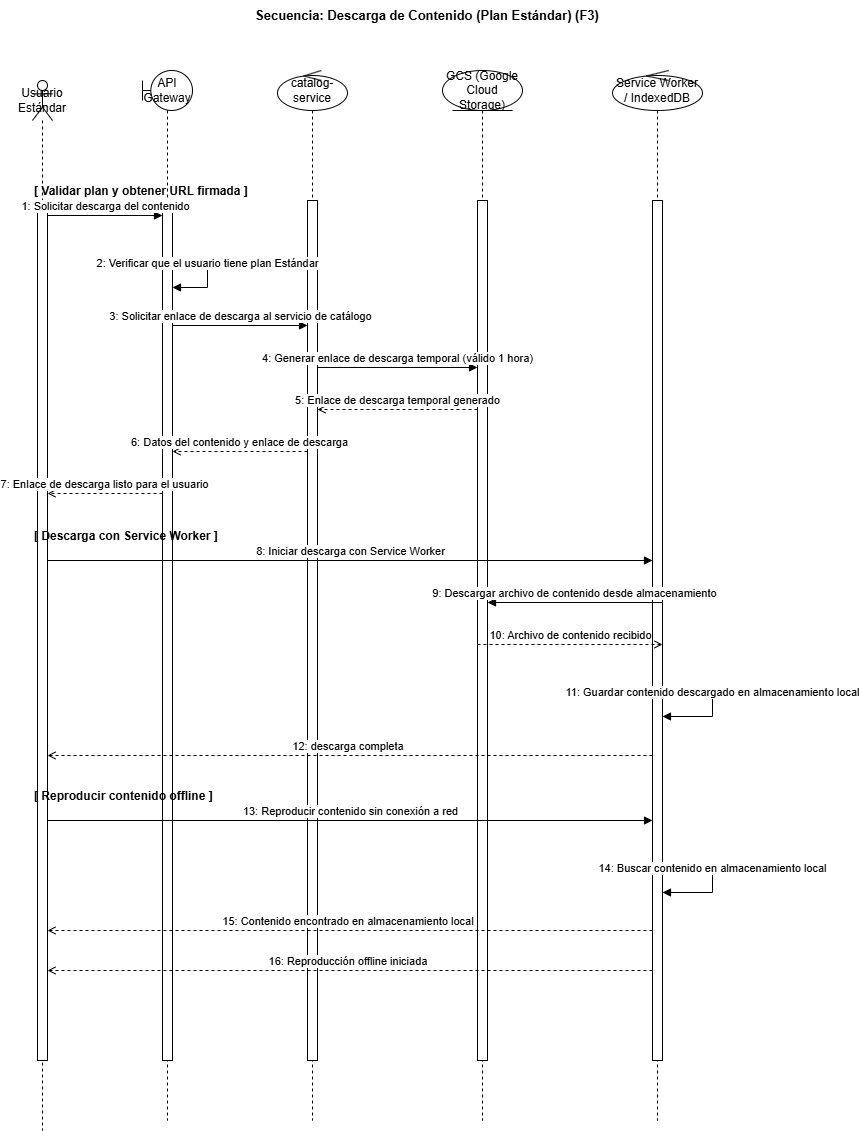

The diagram above was exported from draw.io. Its source (the exported page's mxGraphModel, read from the mxfile embedded in the PNG):
<mxGraphModel dx="1856" dy="596" grid="1" gridSize="10" guides="1" tooltips="1" connect="1" arrows="1" fold="1" page="1" pageScale="1" pageWidth="827" pageHeight="1169" math="0" shadow="0">
  <root>
    <mxCell id="0" />
    <mxCell id="1" parent="0" />
    <mxCell id="title" parent="1" style="text;html=1;whiteSpace=wrap;strokeColor=none;fillColor=none;align=center;verticalAlign=middle;rounded=0;fontStyle=1;fontSize=13;" value="Secuencia: Descarga de Contenido (Plan Estándar) (F3)" vertex="1">
      <mxGeometry height="30" width="500" x="165" y="80" as="geometry" />
    </mxCell>
    <mxCell id="p_usuario" parent="1" style="shape=umlLifeline;perimeter=lifelinePerimeter;whiteSpace=wrap;html=1;container=1;dropTarget=0;collapsible=0;recursiveResize=0;outlineConnect=0;portConstraint=eastwest;newEdgeStyle={&quot;curved&quot;:0,&quot;rounded&quot;:0};participant=umlActor;" value="Usuario Estándar" vertex="1">
      <mxGeometry height="1050" width="20" x="20" y="160" as="geometry" />
    </mxCell>
    <mxCell id="p_gw" parent="1" style="shape=umlLifeline;perimeter=lifelinePerimeter;whiteSpace=wrap;html=1;container=1;dropTarget=0;collapsible=0;recursiveResize=0;outlineConnect=0;portConstraint=eastwest;newEdgeStyle={&quot;curved&quot;:0,&quot;rounded&quot;:0};participant=umlBoundary;" value="API Gateway" vertex="1">
      <mxGeometry height="1050" width="50" x="130" y="150" as="geometry" />
    </mxCell>
    <mxCell id="p_catalog" parent="1" style="shape=umlLifeline;perimeter=lifelinePerimeter;whiteSpace=wrap;html=1;container=1;dropTarget=0;collapsible=0;recursiveResize=0;outlineConnect=0;portConstraint=eastwest;newEdgeStyle={&quot;curved&quot;:0,&quot;rounded&quot;:0};participant=umlControl;" value="catalog-service" vertex="1">
      <mxGeometry height="1050" width="70" x="265" y="150" as="geometry" />
    </mxCell>
    <mxCell id="p_gcs" parent="1" style="shape=umlLifeline;perimeter=lifelinePerimeter;whiteSpace=wrap;html=1;container=1;dropTarget=0;collapsible=0;recursiveResize=0;outlineConnect=0;portConstraint=eastwest;newEdgeStyle={&quot;curved&quot;:0,&quot;rounded&quot;:0};participant=umlEntity;" value="GCS (Google Cloud Storage)" vertex="1">
      <mxGeometry height="1050" width="80" x="430" y="150" as="geometry" />
    </mxCell>
    <mxCell id="p_sw" parent="1" style="shape=umlLifeline;perimeter=lifelinePerimeter;whiteSpace=wrap;html=1;container=1;dropTarget=0;collapsible=0;recursiveResize=0;outlineConnect=0;portConstraint=eastwest;newEdgeStyle={&quot;curved&quot;:0,&quot;rounded&quot;:0};participant=umlControl;" value="Service Worker / IndexedDB" vertex="1">
      <mxGeometry height="1050" width="90" x="600" y="150" as="geometry" />
    </mxCell>
    <mxCell id="a_usuario" parent="1" style="html=1;points=[[0,0,0,0,5],[0,1,0,0,-5],[1,0,0,0,5],[1,1,0,0,-5]];perimeter=orthogonalPerimeter;outlineConnect=0;targetShapes=umlLifeline;portConstraint=eastwest;" value="" vertex="1">
      <mxGeometry height="860" width="10" x="25" y="280" as="geometry" />
    </mxCell>
    <mxCell id="a_gw" parent="1" style="html=1;points=[[0,0,0,0,5],[0,1,0,0,-5],[1,0,0,0,5],[1,1,0,0,-5]];perimeter=orthogonalPerimeter;outlineConnect=0;targetShapes=umlLifeline;portConstraint=eastwest;" value="" vertex="1">
      <mxGeometry height="860" width="10" x="150" y="280" as="geometry" />
    </mxCell>
    <mxCell id="a_catalog" parent="1" style="html=1;points=[[0,0,0,0,5],[0,1,0,0,-5],[1,0,0,0,5],[1,1,0,0,-5]];perimeter=orthogonalPerimeter;outlineConnect=0;targetShapes=umlLifeline;portConstraint=eastwest;" value="" vertex="1">
      <mxGeometry height="860" width="10" x="295" y="280" as="geometry" />
    </mxCell>
    <mxCell id="a_gcs" parent="1" style="html=1;points=[[0,0,0,0,5],[0,1,0,0,-5],[1,0,0,0,5],[1,1,0,0,-5]];perimeter=orthogonalPerimeter;outlineConnect=0;targetShapes=umlLifeline;portConstraint=eastwest;" value="" vertex="1">
      <mxGeometry height="860" width="10" x="465" y="280" as="geometry" />
    </mxCell>
    <mxCell id="a_sw" parent="1" style="html=1;points=[[0,0,0,0,5],[0,1,0,0,-5],[1,0,0,0,5],[1,1,0,0,-5]];perimeter=orthogonalPerimeter;outlineConnect=0;targetShapes=umlLifeline;portConstraint=eastwest;" value="" vertex="1">
      <mxGeometry height="860" width="10" x="640" y="280" as="geometry" />
    </mxCell>
    <mxCell id="lbl1" parent="1" style="text;html=1;whiteSpace=wrap;strokeColor=none;fillColor=none;align=left;verticalAlign=middle;rounded=0;" value="&lt;b&gt;[ Validar plan y obtener URL firmada ]&lt;/b&gt;" vertex="1">
      <mxGeometry height="25" width="300" x="20" y="258" as="geometry" />
    </mxCell>
    <mxCell id="m1" edge="1" parent="1" style="html=1;verticalAlign=bottom;endArrow=block;curved=0;rounded=0;" value="1: Solicitar descarga del contenido">
      <mxGeometry relative="1" as="geometry">
        <mxPoint x="35" y="295" as="sourcePoint" />
        <mxPoint x="150" y="295" as="targetPoint" />
      </mxGeometry>
    </mxCell>
    <mxCell id="m2" edge="1" parent="1" style="html=1;verticalAlign=bottom;endArrow=block;curved=0;rounded=0;" value="2: Verificar que el usuario tiene plan Estándar">
      <mxGeometry relative="1" as="geometry">
        <Array as="points">
          <mxPoint x="195" y="337" />
          <mxPoint x="195" y="367" />
        </Array>
        <mxPoint x="160" y="337" as="sourcePoint" />
        <mxPoint x="160" y="367" as="targetPoint" />
      </mxGeometry>
    </mxCell>
    <mxCell id="m3" edge="1" parent="1" style="html=1;verticalAlign=bottom;endArrow=block;curved=0;rounded=0;" value="3: Solicitar enlace de descarga al servicio de catálogo">
      <mxGeometry relative="1" as="geometry">
        <mxPoint x="160" y="405" as="sourcePoint" />
        <mxPoint x="295" y="405" as="targetPoint" />
      </mxGeometry>
    </mxCell>
    <mxCell id="m4" edge="1" parent="1" style="html=1;verticalAlign=bottom;endArrow=block;curved=0;rounded=0;" value="4: Generar enlace de descarga temporal (válido 1 hora)">
      <mxGeometry relative="1" as="geometry">
        <mxPoint x="305" y="447" as="sourcePoint" />
        <mxPoint x="465" y="447" as="targetPoint" />
      </mxGeometry>
    </mxCell>
    <mxCell id="m5" edge="1" parent="1" style="html=1;verticalAlign=bottom;endArrow=open;curved=0;rounded=0;dashed=1;" value="5: Enlace de descarga temporal generado">
      <mxGeometry relative="1" as="geometry">
        <mxPoint x="465" y="489" as="sourcePoint" />
        <mxPoint x="305" y="489" as="targetPoint" />
      </mxGeometry>
    </mxCell>
    <mxCell id="m6" edge="1" parent="1" style="html=1;verticalAlign=bottom;endArrow=open;curved=0;rounded=0;dashed=1;" value="6: Datos del contenido y enlace de descarga">
      <mxGeometry relative="1" as="geometry">
        <mxPoint x="295" y="531" as="sourcePoint" />
        <mxPoint x="160" y="531" as="targetPoint" />
      </mxGeometry>
    </mxCell>
    <mxCell id="m7" edge="1" parent="1" style="html=1;verticalAlign=bottom;endArrow=open;curved=0;rounded=0;dashed=1;" value="7: Enlace de descarga listo para el usuario">
      <mxGeometry relative="1" as="geometry">
        <mxPoint x="150" y="573" as="sourcePoint" />
        <mxPoint x="35" y="573" as="targetPoint" />
      </mxGeometry>
    </mxCell>
    <mxCell id="lbl2" parent="1" style="text;html=1;whiteSpace=wrap;strokeColor=none;fillColor=none;align=left;verticalAlign=middle;rounded=0;" value="&lt;b&gt;[ Descarga con Service Worker ]&lt;/b&gt;" vertex="1">
      <mxGeometry height="25" width="280" x="20" y="603" as="geometry" />
    </mxCell>
    <mxCell id="m8" edge="1" parent="1" style="html=1;verticalAlign=bottom;endArrow=block;curved=0;rounded=0;" value="8: Iniciar descarga con Service Worker">
      <mxGeometry relative="1" as="geometry">
        <mxPoint x="35" y="640" as="sourcePoint" />
        <mxPoint x="640" y="640" as="targetPoint" />
      </mxGeometry>
    </mxCell>
    <mxCell id="m9" edge="1" parent="1" style="html=1;verticalAlign=bottom;endArrow=block;curved=0;rounded=0;" value="9: Descargar archivo de contenido desde almacenamiento">
      <mxGeometry relative="1" as="geometry">
        <mxPoint x="650" y="682" as="sourcePoint" />
        <mxPoint x="475" y="682" as="targetPoint" />
      </mxGeometry>
    </mxCell>
    <mxCell id="m10" edge="1" parent="1" style="html=1;verticalAlign=bottom;endArrow=open;curved=0;rounded=0;dashed=1;" value="10: Archivo de contenido recibido">
      <mxGeometry relative="1" as="geometry">
        <mxPoint x="465" y="724" as="sourcePoint" />
        <mxPoint x="650" y="724" as="targetPoint" />
      </mxGeometry>
    </mxCell>
    <mxCell id="m11" edge="1" parent="1" style="html=1;verticalAlign=bottom;endArrow=block;curved=0;rounded=0;" value="11: Guardar contenido descargado en almacenamiento local">
      <mxGeometry relative="1" as="geometry">
        <Array as="points">
          <mxPoint x="700" y="766" />
          <mxPoint x="700" y="796" />
        </Array>
        <mxPoint x="650" y="766" as="sourcePoint" />
        <mxPoint x="650" y="796" as="targetPoint" />
      </mxGeometry>
    </mxCell>
    <mxCell id="m12" edge="1" parent="1" style="html=1;verticalAlign=bottom;endArrow=open;curved=0;rounded=0;dashed=1;" value="12: descarga completa&amp;nbsp;">
      <mxGeometry relative="1" as="geometry">
        <mxPoint x="640" y="835" as="sourcePoint" />
        <mxPoint x="35" y="835" as="targetPoint" />
      </mxGeometry>
    </mxCell>
    <mxCell id="lbl3" parent="1" style="text;html=1;whiteSpace=wrap;strokeColor=none;fillColor=none;align=left;verticalAlign=middle;rounded=0;" value="&lt;b&gt;[ Reproducir contenido offline ]&lt;/b&gt;" vertex="1">
      <mxGeometry height="25" width="260" x="20" y="863" as="geometry" />
    </mxCell>
    <mxCell id="m13" edge="1" parent="1" style="html=1;verticalAlign=bottom;endArrow=block;curved=0;rounded=0;" value="13: Reproducir contenido sin conexión a red">
      <mxGeometry relative="1" as="geometry">
        <mxPoint x="35" y="900" as="sourcePoint" />
        <mxPoint x="640" y="900" as="targetPoint" />
      </mxGeometry>
    </mxCell>
    <mxCell id="m14" edge="1" parent="1" style="html=1;verticalAlign=bottom;endArrow=block;curved=0;rounded=0;" value="14: Buscar contenido en almacenamiento local">
      <mxGeometry relative="1" as="geometry">
        <Array as="points">
          <mxPoint x="700" y="942" />
          <mxPoint x="700" y="972" />
        </Array>
        <mxPoint x="650" y="942" as="sourcePoint" />
        <mxPoint x="650" y="972" as="targetPoint" />
      </mxGeometry>
    </mxCell>
    <mxCell id="m15" edge="1" parent="1" style="html=1;verticalAlign=bottom;endArrow=open;curved=0;rounded=0;dashed=1;" value="15: Contenido encontrado en almacenamiento local&amp;nbsp;">
      <mxGeometry relative="1" as="geometry">
        <mxPoint x="640" y="1010" as="sourcePoint" />
        <mxPoint x="35" y="1010" as="targetPoint" />
      </mxGeometry>
    </mxCell>
    <mxCell id="m16" edge="1" parent="1" style="html=1;verticalAlign=bottom;endArrow=open;curved=0;rounded=0;dashed=1;" value="16: Reproducción offline iniciada&amp;nbsp;">
      <mxGeometry relative="1" x="0.0017" as="geometry">
        <mxPoint as="offset" />
        <mxPoint x="640" y="1050" as="sourcePoint" />
        <mxPoint x="35" y="1050" as="targetPoint" />
      </mxGeometry>
    </mxCell>
  </root>
</mxGraphModel>